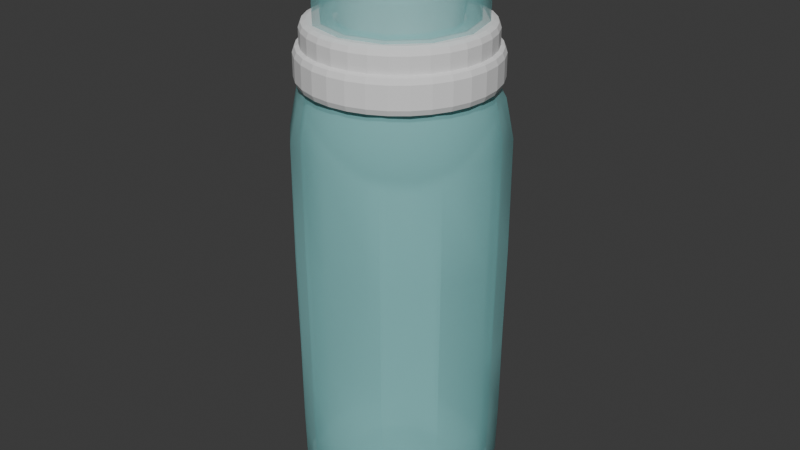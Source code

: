 # Source: banki.blend  (saved by Blender 5.1.30; exported with 4.5.12 LTS)
import bpy
from mathutils import Matrix  # noqa: F401  (used for matrix-valued properties, if any)

bpy.ops.wm.read_factory_settings(use_empty=True)
scene = bpy.context.scene
scene.name = 'Scene'

# ---- collections
col_collection = bpy.data.collections.new('Collection'); scene.collection.children.link(col_collection)

# ---- materials (node trees are filled in below, after node groups)
mat_material = bpy.data.materials.new('Material')
mat_material.alpha_threshold = 0.0
mat_material.use_backface_culling_lightprobe_volume = False
mat_material.roughness = 0.5
mat_material.line_color = (0.0, 0.0, 0.0, 1.0)

# ---- node groups
ng_smooth_by_angle = bpy.data.node_groups.new('Smooth by Angle', 'GeometryNodeTree')
_s = ng_smooth_by_angle.interface.new_socket(name='Mesh', in_out='OUTPUT', socket_type='NodeSocketGeometry')
_s = ng_smooth_by_angle.interface.new_socket(name='Mesh', in_out='INPUT', socket_type='NodeSocketGeometry')
_s = ng_smooth_by_angle.interface.new_socket(name='Angle', in_out='INPUT', socket_type='NodeSocketFloat')
_s.subtype = 'ANGLE'
_s.default_value = 0.5236
_s.min_value = 0.0
_s.max_value = 3.142
_s.description = 'Maximum face angle for smooth edges'
_s = ng_smooth_by_angle.interface.new_socket(name='Ignore Sharpness', in_out='INPUT', socket_type='NodeSocketBool')
_s.force_non_field = True
ng_smooth_by_angle.is_modifier = True
_N = ng_smooth_by_angle.nodes; _L = ng_smooth_by_angle.links
n0 = _N.new('GeometryNodeSetShadeSmooth'); n0.name = 'Set Shade Smooth'; n0.location = (120, -80)
n0.domain = 'EDGE'
n1 = _N.new('GeometryNodeSetShadeSmooth'); n1.name = 'Set Shade Smooth.001'; n1.location = (300, -80)
n2 = _N.new('NodeGroupOutput'); n2.name = 'Group Output'; n2.location = (480, -80)
n3 = _N.new('GeometryNodeInputMeshEdgeAngle'); n3.name = 'Edge Angle'; n3.location = (-440, -240)
n4 = _N.new('NodeGroupInput'); n4.name = 'Group Input'; n4.location = (-80, -80)
n5 = _N.new('GeometryNodeInputEdgeSmooth'); n5.name = 'Is Edge Smooth'; n5.location = (-260, -120)
n6 = _N.new('GeometryNodeInputShadeSmooth'); n6.name = 'Is Shade Smooth'; n6.location = (-440, -397)
n7 = _N.new('FunctionNodeCompare'); n7.name = 'Compare'; n7.location = (-260, -260)
n7.operation = 'LESS_EQUAL'
n7.inputs[6].default_value = (0.0, 0.0, 0.0, 0.0)
n7.inputs[7].default_value = (0.0, 0.0, 0.0, 0.0)
n8 = _N.new('FunctionNodeBooleanMath'); n8.name = 'Boolean Math.001'; n8.location = (-80, -260)
n9 = _N.new('NodeGroupInput'); n9.name = 'Group Input.001'; n9.location = (-440, -329)
n10 = _N.new('NodeGroupInput'); n10.name = 'Group Input.002'; n10.location = (-259, -189)
n11 = _N.new('FunctionNodeBooleanMath'); n11.name = 'Boolean Math'; n11.location = (-80, -149)
n11.operation = 'OR'
n12 = _N.new('FunctionNodeBooleanMath'); n12.name = 'Boolean Math.002'; n12.location = (-260, -380)
n12.operation = 'OR'
n13 = _N.new('NodeGroupInput'); n13.name = 'Group Input.003'; n13.location = (-440, -460)
_L.new(n3.outputs[0], n7.inputs[0])
_L.new(n1.outputs[0], n2.inputs[0])
_L.new(n9.outputs[1], n7.inputs[1])
_L.new(n7.outputs[0], n8.inputs[0])
_L.new(n4.outputs[0], n0.inputs[0])
_L.new(n0.outputs[0], n1.inputs[0])
_L.new(n8.outputs[0], n0.inputs[2])
_L.new(n10.outputs[2], n11.inputs[1])
_L.new(n5.outputs[0], n11.inputs[0])
_L.new(n11.outputs[0], n0.inputs[1])
_L.new(n13.outputs[2], n12.inputs[1])
_L.new(n6.outputs[0], n12.inputs[0])
_L.new(n12.outputs[0], n8.inputs[1])
n2.is_active_output = True

# ---- material node trees
mat_material.use_nodes = True; mat_material.node_tree.nodes.clear()
_N = mat_material.node_tree.nodes; _L = mat_material.node_tree.links
n0 = _N.new('ShaderNodeOutputMaterial'); n0.name = 'Material Output'; n0.location = (200, 100)
n1 = _N.new('ShaderNodeBsdfPrincipled'); n1.name = 'Principled BSDF'; n1.location = (-200, 100)
n1.inputs[0].default_value = (0.3559, 0.8, 0.8, 1.0)
n1.inputs[2].default_value = 1.0
n1.inputs[3].default_value = 1.0
n1.inputs[4].default_value = 0.3692
_L.new(n1.outputs[0], n0.inputs[0])
n0.is_active_output = True

# ---- world
world_world = bpy.data.worlds.new('World'); scene.world = world_world
world_world.use_nodes = True; world_world.node_tree.nodes.clear()
_N = world_world.node_tree.nodes; _L = world_world.node_tree.links
n0 = _N.new('ShaderNodeOutputWorld'); n0.name = 'World Output'; n0.location = (200, 100)
n1 = _N.new('ShaderNodeBackground'); n1.name = 'Background'; n1.location = (-200, 100)
n1.inputs[0].default_value = (0.05088, 0.05088, 0.05088, 1.0)
_L.new(n1.outputs[0], n0.inputs[0])
n0.is_active_output = True
world_world.color = (0.05088, 0.05088, 0.05088)
world_world.sun_shadow_jitter_overblur = 0.0

# ---- meshes
me_circle = bpy.data.meshes.new('Circle')
me_circle.from_pydata([(-6.054e-09, 7.451e-09, 0.04528), (-1.211e-08, -0.2083, 1.884), (-1.211e-08, -0.2762, 1.884), (-1.211e-08, -0.274, 1.739), (-1.211e-08, -0.2309, 1.739), (-1.211e-08, -0.2309, 1.664), (-1.211e-08, -0.2626, 1.598), (-1.211e-08, -0.3306, 1.519), (-1.211e-08, -0.3577, 1.383), (-1.211e-08, -0.3577, 0.9917), (-1.211e-08, -0.3532, 0.6521), (-1.211e-08, -0.3509, 0.3668), (-1.211e-08, -0.3464, 0.1811), (-1.211e-08, -0.3283, 0.1177), (-1.211e-08, -0.2241, 0.04528), (-0.1041, -0.1804, 1.884), (-0.1381, -0.2392, 1.884), (-0.137, -0.2373, 1.739), (-0.1155, -0.2, 1.739), (-0.1155, -0.2, 1.664), (-0.1313, -0.2275, 1.598), (-0.1653, -0.2863, 1.519), (-0.1789, -0.3098, 1.383), (-0.1789, -0.3098, 0.9917), (-0.1766, -0.3059, 0.6521), (-0.1755, -0.3039, 0.3668), (-0.1732, -0.3, 0.1811), (-0.1641, -0.2843, 0.1177), (-0.1121, -0.1941, 0.04528), (-0.1804, -0.1041, 1.884), (-0.2392, -0.1381, 1.884), (-0.2373, -0.137, 1.739), (-0.2, -0.1155, 1.739), (-0.2, -0.1155, 1.664), (-0.2275, -0.1313, 1.598), (-0.2863, -0.1653, 1.519), (-0.3098, -0.1789, 1.383), (-0.3098, -0.1789, 0.9917), (-0.3059, -0.1766, 0.6521), (-0.3039, -0.1755, 0.3668), (-0.3, -0.1732, 0.1811), (-0.2843, -0.1641, 0.1177), (-0.1941, -0.1121, 0.04528), (-0.2083, 0.0, 1.884), (-0.2762, 1.49e-08, 1.884), (-0.274, 7.451e-09, 1.739), (-0.2309, 1.49e-08, 1.739), (-0.2309, 1.49e-08, 1.664), (-0.2626, 7.451e-09, 1.598), (-0.3306, 2.98e-08, 1.519), (-0.3577, 1.49e-08, 1.383), (-0.3577, 1.49e-08, 0.9917), (-0.3532, 4.47e-08, 0.6521), (-0.3509, 1.49e-08, 0.3668), (-0.3464, 2.98e-08, 0.1811), (-0.3283, 0.0, 0.1177), (-0.2241, 2.235e-08, 0.04528), (-0.1804, 0.1041, 1.884), (-0.2392, 0.1381, 1.884), (-0.2373, 0.137, 1.739), (-0.2, 0.1155, 1.739), (-0.2, 0.1155, 1.664), (-0.2275, 0.1313, 1.598), (-0.2863, 0.1653, 1.519), (-0.3098, 0.1789, 1.383), (-0.3098, 0.1789, 0.9917), (-0.3059, 0.1766, 0.6521), (-0.3039, 0.1755, 0.3668), (-0.3, 0.1732, 0.1811), (-0.2843, 0.1641, 0.1177), (-0.1941, 0.1121, 0.04528), (-0.1041, 0.1804, 1.884), (-0.1381, 0.2392, 1.884), (-0.137, 0.2373, 1.739), (-0.1155, 0.2, 1.739), (-0.1155, 0.2, 1.664), (-0.1313, 0.2275, 1.598), (-0.1653, 0.2863, 1.519), (-0.1789, 0.3098, 1.383), (-0.1789, 0.3098, 0.9917), (-0.1766, 0.3059, 0.6521), (-0.1755, 0.3039, 0.3668), (-0.1732, 0.3, 0.1811), (-0.1641, 0.2843, 0.1177), (-0.1121, 0.1941, 0.04528), (2.235e-08, 0.2083, 1.884), (1.49e-08, 0.2762, 1.884), (7.451e-09, 0.274, 1.739), (2.235e-08, 0.2309, 1.739), (2.235e-08, 0.2309, 1.664), (7.451e-09, 0.2626, 1.598), (5.96e-08, 0.3306, 1.519), (0.0, 0.3577, 1.383), (0.0, 0.3577, 0.9917), (7.451e-08, 0.3532, 0.6521), (1.49e-08, 0.3509, 0.3668), (4.47e-08, 0.3464, 0.1811), (0.0, 0.3283, 0.1177), (3.725e-08, 0.2241, 0.04528), (0.1041, 0.1804, 1.884), (0.1381, 0.2392, 1.884), (0.137, 0.2373, 1.739), (0.1155, 0.2, 1.739), (0.1155, 0.2, 1.664), (0.1313, 0.2275, 1.598), (0.1653, 0.2863, 1.519), (0.1789, 0.3098, 1.383), (0.1789, 0.3098, 0.9917), (0.1766, 0.3059, 0.6521), (0.1755, 0.3039, 0.3668), (0.1732, 0.3, 0.1811), (0.1641, 0.2843, 0.1177), (0.1121, 0.1941, 0.04528), (0.1804, 0.1041, 1.884), (0.2392, 0.1381, 1.884), (0.2373, 0.137, 1.739), (0.2, 0.1155, 1.739), (0.2, 0.1155, 1.664), (0.2275, 0.1313, 1.598), (0.2863, 0.1653, 1.519), (0.3098, 0.1789, 1.383), (0.3098, 0.1789, 0.9917), (0.3059, 0.1766, 0.6521), (0.3039, 0.1755, 0.3668), (0.3, 0.1732, 0.1811), (0.2843, 0.1641, 0.1177), (0.1941, 0.1121, 0.04528), (0.2083, -1.49e-08, 1.884), (0.2762, 2.235e-08, 1.884), (0.274, 2.98e-08, 1.739), (0.2309, -2.235e-08, 1.739), (0.2309, -2.235e-08, 1.664), (0.2626, 2.98e-08, 1.598), (0.3306, -4.47e-08, 1.519), (0.3577, 4.47e-08, 1.383), (0.3577, 4.47e-08, 0.9917), (0.3532, -2.98e-08, 0.6521), (0.3509, 0.0, 0.3668), (0.3464, -2.98e-08, 0.1811), (0.3283, 1.49e-08, 0.1177), (0.2241, -1.49e-08, 0.04528), (0.1804, -0.1041, 1.884), (0.2392, -0.1381, 1.884), (0.2373, -0.137, 1.739), (0.2, -0.1155, 1.739), (0.2, -0.1155, 1.664), (0.2275, -0.1313, 1.598), (0.2863, -0.1653, 1.519), (0.3098, -0.1789, 1.383), (0.3098, -0.1789, 0.9917), (0.3059, -0.1766, 0.6521), (0.3039, -0.1755, 0.3668), (0.3, -0.1732, 0.1811), (0.2843, -0.1641, 0.1177), (0.1941, -0.1121, 0.04528), (0.1041, -0.1804, 1.884), (0.1381, -0.2392, 1.884), (0.137, -0.2373, 1.739), (0.1155, -0.2, 1.739), (0.1155, -0.2, 1.664), (0.1313, -0.2275, 1.598), (0.1653, -0.2863, 1.519), (0.1789, -0.3098, 1.383), (0.1789, -0.3098, 0.9917), (0.1766, -0.3059, 0.6521), (0.1755, -0.3039, 0.3668), (0.1732, -0.3, 0.1811), (0.1641, -0.2843, 0.1177), (0.1121, -0.1941, 0.04528)], [], [(11, 10, 24, 25), (4, 3, 17, 18), (12, 11, 25, 26), (5, 4, 18, 19), (13, 12, 26, 27), (6, 5, 19, 20), (14, 13, 27, 28), (7, 6, 20, 21), (0, 14, 28), (8, 7, 21, 22), (9, 8, 22, 23), (2, 1, 15, 16), (10, 9, 23, 24), (3, 2, 16, 17), (26, 25, 39, 40), (19, 18, 32, 33), (27, 26, 40, 41), (20, 19, 33, 34), (28, 27, 41, 42), (21, 20, 34, 35), (0, 28, 42), (22, 21, 35, 36), (23, 22, 36, 37), (16, 15, 29, 30), (24, 23, 37, 38), (17, 16, 30, 31), (25, 24, 38, 39), (18, 17, 31, 32), (33, 32, 46, 47), (41, 40, 54, 55), (34, 33, 47, 48), (42, 41, 55, 56), (35, 34, 48, 49), (0, 42, 56), (36, 35, 49, 50), (37, 36, 50, 51), (30, 29, 43, 44), (38, 37, 51, 52), (31, 30, 44, 45), (39, 38, 52, 53), (32, 31, 45, 46), (40, 39, 53, 54), (55, 54, 68, 69), (48, 47, 61, 62), (56, 55, 69, 70), (49, 48, 62, 63), (0, 56, 70), (50, 49, 63, 64), (51, 50, 64, 65), (44, 43, 57, 58), (52, 51, 65, 66), (45, 44, 58, 59), (53, 52, 66, 67), (46, 45, 59, 60), (54, 53, 67, 68), (47, 46, 60, 61), (62, 61, 75, 76), (70, 69, 83, 84), (63, 62, 76, 77), (0, 70, 84), (64, 63, 77, 78), (65, 64, 78, 79), (58, 57, 71, 72), (66, 65, 79, 80), (59, 58, 72, 73), (67, 66, 80, 81), (60, 59, 73, 74), (68, 67, 81, 82), (61, 60, 74, 75), (69, 68, 82, 83), (84, 83, 97, 98), (77, 76, 90, 91), (0, 84, 98), (78, 77, 91, 92), (79, 78, 92, 93), (72, 71, 85, 86), (80, 79, 93, 94), (73, 72, 86, 87), (81, 80, 94, 95), (74, 73, 87, 88), (82, 81, 95, 96), (75, 74, 88, 89), (83, 82, 96, 97), (76, 75, 89, 90), (0, 98, 112), (92, 91, 105, 106), (93, 92, 106, 107), (86, 85, 99, 100), (94, 93, 107, 108), (87, 86, 100, 101), (95, 94, 108, 109), (88, 87, 101, 102), (96, 95, 109, 110), (89, 88, 102, 103), (97, 96, 110, 111), (90, 89, 103, 104), (98, 97, 111, 112), (91, 90, 104, 105), (106, 105, 119, 120), (107, 106, 120, 121), (100, 99, 113, 114), (108, 107, 121, 122), (101, 100, 114, 115), (109, 108, 122, 123), (102, 101, 115, 116), (110, 109, 123, 124), (103, 102, 116, 117), (111, 110, 124, 125), (104, 103, 117, 118), (112, 111, 125, 126), (105, 104, 118, 119), (0, 112, 126), (121, 120, 134, 135), (114, 113, 127, 128), (122, 121, 135, 136), (115, 114, 128, 129), (123, 122, 136, 137), (116, 115, 129, 130), (124, 123, 137, 138), (117, 116, 130, 131), (125, 124, 138, 139), (118, 117, 131, 132), (126, 125, 139, 140), (119, 118, 132, 133), (0, 126, 140), (120, 119, 133, 134), (135, 134, 148, 149), (128, 127, 141, 142), (136, 135, 149, 150), (129, 128, 142, 143), (137, 136, 150, 151), (130, 129, 143, 144), (138, 137, 151, 152), (131, 130, 144, 145), (139, 138, 152, 153), (132, 131, 145, 146), (140, 139, 153, 154), (133, 132, 146, 147), (0, 140, 154), (134, 133, 147, 148), (150, 149, 163, 164), (143, 142, 156, 157), (151, 150, 164, 165), (144, 143, 157, 158), (152, 151, 165, 166), (145, 144, 158, 159), (153, 152, 166, 167), (146, 145, 159, 160), (154, 153, 167, 168), (147, 146, 160, 161), (0, 154, 168), (148, 147, 161, 162), (149, 148, 162, 163), (142, 141, 155, 156), (157, 156, 2, 3), (165, 164, 10, 11), (158, 157, 3, 4), (166, 165, 11, 12), (159, 158, 4, 5), (167, 166, 12, 13), (160, 159, 5, 6), (168, 167, 13, 14), (161, 160, 6, 7), (0, 168, 14), (162, 161, 7, 8), (163, 162, 8, 9), (156, 155, 1, 2), (164, 163, 9, 10)])
me_circle.polygons.foreach_set('use_smooth', [True] * 168)
_uv = me_circle.uv_layers.new(name='UVMap')
_uv.uv.foreach_set('vector', [0.0, 0.0, 0.0, 0.0, 0.0, 0.0, 0.0, 0.0, 0.0, 0.0, 0.0, 0.0, 0.0, 0.0, 0.0, 0.0, 0.0, 0.0, 0.0, 0.0, 0.0, 0.0, 0.0, 0.0, 0.0, 0.0, 0.0, 0.0, 0.0, 0.0, 0.0, 0.0, 0.0, 0.0, 0.0, 0.0, 0.0, 0.0, 0.0, 0.0, 0.0, 0.0, 0.0, 0.0, 0.0, 0.0, 0.0, 0.0, 0.0, 0.0, 0.0, 0.0, 0.0, 0.0, 0.0, 0.0, 0.0, 0.0, 0.0, 0.0, 0.0, 0.0, 0.0, 0.0, 0.0, 0.0, 0.0, 0.0, 0.0, 0.0, 0.0, 0.0, 0.0, 0.0, 0.0, 0.0, 0.0, 0.0, 0.0, 0.0, 0.0, 0.0, 0.0, 0.0, 0.0, 0.0, 0.0, 0.0, 0.0, 0.0, 0.0, 0.0, 0.0, 0.0, 0.0, 0.0, 0.0, 0.0, 0.0, 0.0, 0.0, 0.0, 0.0, 0.0, 0.0, 0.0, 0.0, 0.0, 0.0, 0.0, 0.0, 0.0, 0.0, 0.0, 0.0, 0.0, 0.0, 0.0, 0.0, 0.0, 0.0, 0.0, 0.0, 0.0, 0.0, 0.0, 0.0, 0.0, 0.0, 0.0, 0.0, 0.0, 0.0, 0.0, 0.0, 0.0, 0.0, 0.0, 0.0, 0.0, 0.0, 0.0, 0.0, 0.0, 0.0, 0.0, 0.0, 0.0, 0.0, 0.0, 0.0, 0.0, 0.0, 0.0, 0.0, 0.0, 0.0, 0.0, 0.0, 0.0, 0.0, 0.0, 0.0, 0.0, 0.0, 0.0, 0.0, 0.0, 0.0, 0.0, 0.0, 0.0, 0.0, 0.0, 0.0, 0.0, 0.0, 0.0, 0.0, 0.0, 0.0, 0.0, 0.0, 0.0, 0.0, 0.0, 0.0, 0.0, 0.0, 0.0, 0.0, 0.0, 0.0, 0.0, 0.0, 0.0, 0.0, 0.0, 0.0, 0.0, 0.0, 0.0, 0.0, 0.0, 0.0, 0.0, 0.0, 0.0, 0.0, 0.0, 0.0, 0.0, 0.0, 0.0, 0.0, 0.0, 0.0, 0.0, 0.0, 0.0, 0.0, 0.0, 0.0, 0.0, 0.0, 0.0, 0.0, 0.0, 0.0, 0.0, 0.0, 0.0, 0.0, 0.0, 0.0, 0.0, 0.0, 0.0, 0.0, 0.0, 0.0, 0.0, 0.0, 0.0, 0.0, 0.0, 0.0, 0.0, 0.0, 0.0, 0.0, 0.0, 0.0, 0.0, 0.0, 0.0, 0.0, 0.0, 0.0, 0.0, 0.0, 0.0, 0.0, 0.0, 0.0, 0.0, 0.0, 0.0, 0.0, 0.0, 0.0, 0.0, 0.0, 0.0, 0.0, 0.0, 0.0, 0.0, 0.0, 0.0, 0.0, 0.0, 0.0, 0.0, 0.0, 0.0, 0.0, 0.0, 0.0, 0.0, 0.0, 0.0, 0.0, 0.0, 0.0, 0.0, 0.0, 0.0, 0.0, 0.0, 0.0, 0.0, 0.0, 0.0, 0.0, 0.0, 0.0, 0.0, 0.0, 0.0, 0.0, 0.0, 0.0, 0.0, 0.0, 0.0, 0.0, 0.0, 0.0, 0.0, 0.0, 0.0, 0.0, 0.0, 0.0, 0.0, 0.0, 0.0, 0.0, 0.0, 0.0, 0.0, 0.0, 0.0, 0.0, 0.0, 0.0, 0.0, 0.0, 0.0, 0.0, 0.0, 0.0, 0.0, 0.0, 0.0, 0.0, 0.0, 0.0, 0.0, 0.0, 0.0, 0.0, 0.0, 0.0, 0.0, 0.0, 0.0, 0.0, 0.0, 0.0, 0.0, 0.0, 0.0, 0.0, 0.0, 0.0, 0.0, 0.0, 0.0, 0.0, 0.0, 0.0, 0.0, 0.0, 0.0, 0.0, 0.0, 0.0, 0.0, 0.0, 0.0, 0.0, 0.0, 0.0, 0.0, 0.0, 0.0, 0.0, 0.0, 0.0, 0.0, 0.0, 0.0, 0.0, 0.0, 0.0, 0.0, 0.0, 0.0, 0.0, 0.0, 0.0, 0.0, 0.0, 0.0, 0.0, 0.0, 0.0, 0.0, 0.0, 0.0, 0.0, 0.0, 0.0, 0.0, 0.0, 0.0, 0.0, 0.0, 0.0, 0.0, 0.0, 0.0, 0.0, 0.0, 0.0, 0.0, 0.0, 0.0, 0.0, 0.0, 0.0, 0.0, 0.0, 0.0, 0.0, 0.0, 0.0, 0.0, 0.0, 0.0, 0.0, 0.0, 0.0, 0.0, 0.0, 0.0, 0.0, 0.0, 0.0, 0.0, 0.0, 0.0, 0.0, 0.0, 0.0, 0.0, 0.0, 0.0, 0.0, 0.0, 0.0, 0.0, 0.0, 0.0, 0.0, 0.0, 0.0, 0.0, 0.0, 0.0, 0.0, 0.0, 0.0, 0.0, 0.0, 0.0, 0.0, 0.0, 0.0, 0.0, 0.0, 0.0, 0.0, 0.0, 0.0, 0.0, 0.0, 0.0, 0.0, 0.0, 0.0, 0.0, 0.0, 0.0, 0.0, 0.0, 0.0, 0.0, 0.0, 0.0, 0.0, 0.0, 0.0, 0.0, 0.0, 0.0, 0.0, 0.0, 0.0, 0.0, 0.0, 0.0, 0.0, 0.0, 0.0, 0.0, 0.0, 0.0, 0.0, 0.0, 0.0, 0.0, 0.0, 0.0, 0.0, 0.0, 0.0, 0.0, 0.0, 0.0, 0.0, 0.0, 0.0, 0.0, 0.0, 0.0, 0.0, 0.0, 0.0, 0.0, 0.0, 0.0, 0.0, 0.0, 0.0, 0.0, 0.0, 0.0, 0.0, 0.0, 0.0, 0.0, 0.0, 0.0, 0.0, 0.0, 0.0, 0.0, 0.0, 0.0, 0.0, 0.0, 0.0, 0.0, 0.0, 0.0, 0.0, 0.0, 0.0, 0.0, 0.0, 0.0, 0.0, 0.0, 0.0, 0.0, 0.0, 0.0, 0.0, 0.0, 0.0, 0.0, 0.0, 0.0, 0.0, 0.0, 0.0, 0.0, 0.0, 0.0, 0.0, 0.0, 0.0, 0.0, 0.0, 0.0, 0.0, 0.0, 0.0, 0.0, 0.0, 0.0, 0.0, 0.0, 0.0, 0.0, 0.0, 0.0, 0.0, 0.0, 0.0, 0.0, 0.0, 0.0, 0.0, 0.0, 0.0, 0.0, 0.0, 0.0, 0.0, 0.0, 0.0, 0.0, 0.0, 0.0, 0.0, 0.0, 0.0, 0.0, 0.0, 0.0, 0.0, 0.0, 0.0, 0.0, 0.0, 0.0, 0.0, 0.0, 0.0, 0.0, 0.0, 0.0, 0.0, 0.0, 0.0, 0.0, 0.0, 0.0, 0.0, 0.0, 0.0, 0.0, 0.0, 0.0, 0.0, 0.0, 0.0, 0.0, 0.0, 0.0, 0.0, 0.0, 0.0, 0.0, 0.0, 0.0, 0.0, 0.0, 0.0, 0.0, 0.0, 0.0, 0.0, 0.0, 0.0, 0.0, 0.0, 0.0, 0.0, 0.0, 0.0, 0.0, 0.0, 0.0, 0.0, 0.0, 0.0, 0.0, 0.0, 0.0, 0.0, 0.0, 0.0, 0.0, 0.0, 0.0, 0.0, 0.0, 0.0, 0.0, 0.0, 0.0, 0.0, 0.0, 0.0, 0.0, 0.0, 0.0, 0.0, 0.0, 0.0, 0.0, 0.0, 0.0, 0.0, 0.0, 0.0, 0.0, 0.0, 0.0, 0.0, 0.0, 0.0, 0.0, 0.0, 0.0, 0.0, 0.0, 0.0, 0.0, 0.0, 0.0, 0.0, 0.0, 0.0, 0.0, 0.0, 0.0, 0.0, 0.0, 0.0, 0.0, 0.0, 0.0, 0.0, 0.0, 0.0, 0.0, 0.0, 0.0, 0.0, 0.0, 0.0, 0.0, 0.0, 0.0, 0.0, 0.0, 0.0, 0.0, 0.0, 0.0, 0.0, 0.0, 0.0, 0.0, 0.0, 0.0, 0.0, 0.0, 0.0, 0.0, 0.0, 0.0, 0.0, 0.0, 0.0, 0.0, 0.0, 0.0, 0.0, 0.0, 0.0, 0.0, 0.0, 0.0, 0.0, 0.0, 0.0, 0.0, 0.0, 0.0, 0.0, 0.0, 0.0, 0.0, 0.0, 0.0, 0.0, 0.0, 0.0, 0.0, 0.0, 0.0, 0.0, 0.0, 0.0, 0.0, 0.0, 0.0, 0.0, 0.0, 0.0, 0.0, 0.0, 0.0, 0.0, 0.0, 0.0, 0.0, 0.0, 0.0, 0.0, 0.0, 0.0, 0.0, 0.0, 0.0, 0.0, 0.0, 0.0, 0.0, 0.0, 0.0, 0.0, 0.0, 0.0, 0.0, 0.0, 0.0, 0.0, 0.0, 0.0, 0.0, 0.0, 0.0, 0.0, 0.0, 0.0, 0.0, 0.0, 0.0, 0.0, 0.0, 0.0, 0.0, 0.0, 0.0, 0.0, 0.0, 0.0, 0.0, 0.0, 0.0, 0.0, 0.0, 0.0, 0.0, 0.0, 0.0, 0.0, 0.0, 0.0, 0.0, 0.0, 0.0, 0.0, 0.0, 0.0, 0.0, 0.0, 0.0, 0.0, 0.0, 0.0, 0.0, 0.0, 0.0, 0.0, 0.0, 0.0, 0.0, 0.0, 0.0, 0.0, 0.0, 0.0, 0.0, 0.0, 0.0, 0.0, 0.0, 0.0, 0.0, 0.0, 0.0, 0.0, 0.0, 0.0, 0.0, 0.0, 0.0, 0.0, 0.0, 0.0, 0.0, 0.0, 0.0, 0.0, 0.0, 0.0, 0.0, 0.0, 0.0, 0.0, 0.0, 0.0, 0.0, 0.0, 0.0, 0.0, 0.0, 0.0, 0.0, 0.0, 0.0, 0.0, 0.0, 0.0, 0.0, 0.0, 0.0, 0.0, 0.0, 0.0, 0.0, 0.0, 0.0, 0.0, 0.0, 0.0, 0.0, 0.0, 0.0, 0.0, 0.0, 0.0, 0.0, 0.0, 0.0, 0.0, 0.0, 0.0, 0.0, 0.0, 0.0, 0.0, 0.0, 0.0, 0.0, 0.0, 0.0, 0.0, 0.0, 0.0, 0.0, 0.0, 0.0, 0.0, 0.0, 0.0, 0.0, 0.0, 0.0, 0.0, 0.0, 0.0, 0.0, 0.0, 0.0, 0.0, 0.0, 0.0, 0.0, 0.0, 0.0, 0.0, 0.0, 0.0, 0.0, 0.0, 0.0, 0.0, 0.0, 0.0, 0.0, 0.0, 0.0, 0.0, 0.0, 0.0, 0.0, 0.0, 0.0, 0.0, 0.0, 0.0, 0.0, 0.0, 0.0, 0.0, 0.0, 0.0, 0.0, 0.0, 0.0, 0.0, 0.0, 0.0, 0.0, 0.0, 0.0, 0.0, 0.0, 0.0, 0.0, 0.0, 0.0, 0.0, 0.0, 0.0, 0.0, 0.0, 0.0, 0.0, 0.0, 0.0, 0.0, 0.0, 0.0, 0.0, 0.0, 0.0, 0.0, 0.0, 0.0, 0.0, 0.0, 0.0, 0.0, 0.0, 0.0, 0.0, 0.0, 0.0, 0.0, 0.0, 0.0, 0.0, 0.0, 0.0, 0.0, 0.0, 0.0, 0.0, 0.0, 0.0, 0.0, 0.0, 0.0, 0.0, 0.0, 0.0, 0.0, 0.0, 0.0, 0.0, 0.0, 0.0, 0.0, 0.0, 0.0, 0.0, 0.0, 0.0, 0.0, 0.0, 0.0, 0.0, 0.0, 0.0, 0.0, 0.0, 0.0, 0.0, 0.0, 0.0, 0.0, 0.0, 0.0, 0.0, 0.0, 0.0, 0.0, 0.0, 0.0, 0.0, 0.0, 0.0, 0.0, 0.0, 0.0, 0.0, 0.0, 0.0, 0.0, 0.0, 0.0, 0.0, 0.0, 0.0, 0.0, 0.0, 0.0, 0.0, 0.0, 0.0, 0.0, 0.0, 0.0, 0.0, 0.0, 0.0, 0.0, 0.0, 0.0, 0.0, 0.0, 0.0, 0.0, 0.0, 0.0, 0.0, 0.0, 0.0, 0.0, 0.0, 0.0, 0.0, 0.0, 0.0, 0.0, 0.0, 0.0, 0.0, 0.0, 0.0, 0.0, 0.0, 0.0, 0.0, 0.0, 0.0, 0.0, 0.0, 0.0, 0.0, 0.0, 0.0, 0.0, 0.0, 0.0, 0.0, 0.0, 0.0, 0.0, 0.0, 0.0, 0.0, 0.0, 0.0, 0.0, 0.0, 0.0, 0.0, 0.0, 0.0, 0.0, 0.0, 0.0, 0.0, 0.0, 0.0, 0.0, 0.0, 0.0, 0.0, 0.0, 0.0, 0.0, 0.0, 0.0, 0.0, 0.0, 0.0, 0.0, 0.0, 0.0, 0.0, 0.0, 0.0, 0.0, 0.0, 0.0, 0.0, 0.0, 0.0, 0.0, 0.0, 0.0, 0.0, 0.0, 0.0, 0.0, 0.0, 0.0, 0.0, 0.0, 0.0, 0.0, 0.0, 0.0, 0.0, 0.0, 0.0, 0.0, 0.0, 0.0, 0.0, 0.0, 0.0, 0.0, 0.0, 0.0, 0.0, 0.0, 0.0, 0.0, 0.0, 0.0, 0.0, 0.0, 0.0, 0.0, 0.0, 0.0, 0.0, 0.0, 0.0, 0.0, 0.0, 0.0, 0.0, 0.0, 0.0, 0.0, 0.0, 0.0, 0.0, 0.0, 0.0, 0.0, 0.0, 0.0, 0.0, 0.0, 0.0, 0.0, 0.0, 0.0, 0.0, 0.0, 0.0, 0.0, 0.0, 0.0, 0.0, 0.0, 0.0, 0.0, 0.0, 0.0, 0.0, 0.0, 0.0, 0.0, 0.0, 0.0, 0.0, 0.0, 0.0, 0.0, 0.0, 0.0, 0.0, 0.0])
me_circle.materials.append(mat_material)
me_circle.update()
me_cylinder = bpy.data.meshes.new('Cylinder')
me_cylinder.from_pydata([(0.0, 1.0, -1.0), (1.538e-09, 1.242, 0.9405), (0.5, 0.866, -1.0), (0.621, 1.076, 0.9405), (0.866, 0.5, -1.0), (1.076, 0.621, 0.9405), (1.0, 0.0, -1.0), (1.242, 0.0, 0.9405), (0.866, -0.5, -1.0), (1.076, -0.621, 0.9405), (0.5, -0.866, -1.0), (0.621, -1.076, 0.9405), (0.0, -1.0, -1.0), (1.538e-09, -1.242, 0.9405), (-0.5, -0.866, -1.0), (-0.621, -1.076, 0.9405), (-0.866, -0.5, -1.0), (-1.076, -0.621, 0.9405), (-1.0, 0.0, -1.0), (-1.242, 0.0, 0.9405), (-0.866, 0.5, -1.0), (-1.076, 0.621, 0.9405), (-0.5, 0.866, -1.0), (-0.621, 1.076, 0.9405)], [], [(0, 1, 3, 2), (2, 3, 5, 4), (4, 5, 7, 6), (6, 7, 9, 8), (8, 9, 11, 10), (10, 11, 13, 12), (12, 13, 15, 14), (14, 15, 17, 16), (16, 17, 19, 18), (18, 19, 21, 20), (3, 1, 23, 21, 19, 17, 15, 13, 11, 9, 7, 5), (20, 21, 23, 22), (22, 23, 1, 0), (0, 2, 4, 6, 8, 10, 12, 14, 16, 18, 20, 22)])
me_cylinder.polygons.foreach_set('use_smooth', [True] * 14)
_uv = me_cylinder.uv_layers.new(name='UVMap')
_uv.uv.foreach_set('vector', [1.0, 0.5, 1.0, 1.0, 0.9167, 1.0, 0.9167, 0.5, 0.9167, 0.5, 0.9167, 1.0, 0.8333, 1.0, 0.8333, 0.5, 0.8333, 0.5, 0.8333, 1.0, 0.75, 1.0, 0.75, 0.5, 0.75, 0.5, 0.75, 1.0, 0.6667, 1.0, 0.6667, 0.5, 0.6667, 0.5, 0.6667, 1.0, 0.5833, 1.0, 0.5833, 0.5, 0.5833, 0.5, 0.5833, 1.0, 0.5, 1.0, 0.5, 0.5, 0.5, 0.5, 0.5, 1.0, 0.4167, 1.0, 0.4167, 0.5, 0.4167, 0.5, 0.4167, 1.0, 0.3333, 1.0, 0.3333, 0.5, 0.3333, 0.5, 0.3333, 1.0, 0.25, 1.0, 0.25, 0.5, 0.25, 0.5, 0.25, 1.0, 0.1667, 1.0, 0.1667, 0.5, 0.37, 0.4578, 0.25, 0.49, 0.13, 0.4578, 0.04215, 0.37, 0.01, 0.25, 0.04215, 0.13, 0.13, 0.04215, 0.25, 0.01, 0.37, 0.04215, 0.4578, 0.13, 0.49, 0.25, 0.4578, 0.37, 0.1667, 0.5, 0.1667, 1.0, 0.08333, 1.0, 0.08333, 0.5, 0.08333, 0.5, 0.08333, 1.0, 7.451e-08, 1.0, 7.451e-08, 0.5, 0.75, 0.49, 0.87, 0.4578, 0.9578, 0.37, 0.99, 0.25, 0.9578, 0.13, 0.87, 0.04215, 0.75, 0.01, 0.63, 0.04215, 0.5422, 0.13, 0.51, 0.25, 0.5422, 0.37, 0.63, 0.4578])
me_cylinder.update()
me_circle_001 = bpy.data.meshes.new('Circle.001')
me_circle_001.from_pydata([(7.201e-10, 1.046, 0.02773), (-0.204, 1.026, 0.02773), (-0.4002, 0.9661, 0.02773), (-0.581, 0.8695, 0.02773), (-0.7394, 0.7394, 0.02773), (-0.8695, 0.581, 0.02773), (-0.9661, 0.4002, 0.02773), (-1.026, 0.204, 0.02773), (-1.046, 0.0, 0.02773), (-1.026, -0.204, 0.02773), (-0.9661, -0.4002, 0.02773), (-0.8695, -0.581, 0.02773), (-0.7394, -0.7394, 0.02773), (-0.581, -0.8695, 0.02773), (-0.4002, -0.9661, 0.02773), (-0.204, -1.026, 0.02773), (7.201e-10, -1.046, 0.02773), (0.204, -1.026, 0.02773), (0.4002, -0.9661, 0.02773), (0.581, -0.8695, 0.02773), (0.7394, -0.7394, 0.02773), (0.8695, -0.581, 0.02773), (0.9661, -0.4002, 0.02773), (1.026, -0.204, 0.02773), (1.046, 0.0, 0.02773), (1.026, 0.204, 0.02773), (0.9661, 0.4002, 0.02773), (0.8695, 0.581, 0.02773), (0.7394, 0.7394, 0.02773), (0.581, 0.8695, 0.02773), (0.4002, 0.9661, 0.02773), (0.204, 1.026, 0.02773)], [(1, 0), (2, 1), (3, 2), (4, 3), (5, 4), (6, 5), (7, 6), (8, 7), (9, 8), (10, 9), (11, 10), (12, 11), (13, 12), (14, 13), (15, 14), (16, 15), (17, 16), (18, 17), (19, 18), (20, 19), (21, 20), (22, 21), (23, 22), (24, 23), (25, 24), (26, 25), (27, 26), (28, 27), (29, 28), (30, 29), (31, 30), (0, 31)], [])
_uv = me_circle_001.uv_layers.new(name='UVMap')
_uv.uv.foreach_set('vector', [])
me_circle_001.update()

# ---- objects
ob_empty = bpy.data.objects.new('Empty', None)
ob_circle = bpy.data.objects.new('Circle', me_circle)
ob_cylinder = bpy.data.objects.new('Cylinder', me_cylinder)
ob_circle_001 = bpy.data.objects.new('Circle.001', me_circle_001)
ob_circle_002 = bpy.data.objects.new('Circle.002', me_circle_001)

# ---- transforms, parenting, visibility, modifiers, constraints
ob_empty.location = (0.0, 0.0, 1.042)
ob_empty.rotation_euler = (1.571, -0.0, 1.571)
ob_empty.empty_display_type = 'IMAGE'
ob_empty.empty_display_size = 5.0
ob_circle.location = (0.0, 0.06642, 0.0)
_m = ob_circle.modifiers.new('Solidify', 'SOLIDIFY')
_m.thickness = 0.033
_m = ob_circle.modifiers.new('Smooth by Angle', 'NODES')
_m.node_group = ng_smooth_by_angle
_m.use_pin_to_last = True
_m.show_group_selector = False
ob_cylinder.location = (0.0, 0.06642, 1.885)
ob_cylinder.scale = (0.1846, 0.1846, 0.1846)
_m = ob_cylinder.modifiers.new('Smooth by Angle', 'NODES')
_m.node_group = ng_smooth_by_angle
_m.use_pin_to_last = True
_m.show_group_selector = False
ob_circle_001.location = (0.0, 0.06494, 1.69)
ob_circle_001.scale = (0.2366, 0.2366, 0.2366)
_m = ob_circle_001.modifiers.new('Skin', 'SKIN')
_m = ob_circle_001.modifiers.new('Bevel', 'BEVEL')
_m.segments = 2
ob_circle_002.location = (0.0, 0.06494, 1.61)
ob_circle_002.scale = (0.2528, 0.2528, 0.2528)
_m = ob_circle_002.modifiers.new('Skin', 'SKIN')
_m = ob_circle_002.modifiers.new('Bevel', 'BEVEL')
_m.segments = 2

# ---- collection membership
col_collection.objects.link(ob_empty)
col_collection.objects.link(ob_circle)
col_collection.objects.link(ob_cylinder)
col_collection.objects.link(ob_circle_001)
col_collection.objects.link(ob_circle_002)

# ---- scene / render settings (as saved in the file)
scene.frame_start = 1; scene.frame_end = 250; scene.frame_set(1)
scene.render.engine = 'BLENDER_EEVEE_NEXT'
scene.render.bake_bias = 0.0
scene.render.bake_samples = 0
scene.cycles.sampling_pattern = 'TABULATED_SOBOL'
scene.eevee.use_volume_custom_range = False
bpy.context.view_layer.update()

# ---- added for rendering (the .blend has no active camera and no usable light): camera, sun
cam_auto = bpy.data.cameras.new('AutoCamera')
cam_auto.lens = 50.0
cam_auto.sensor_width = 36.0
cam_auto.clip_end = 1000.0
ob_auto_camera = bpy.data.objects.new('AutoCamera', cam_auto)
scene.collection.objects.link(ob_auto_camera)
ob_auto_camera.location = (2.08473, -2.43526, 2.7197)
ob_auto_camera.rotation_euler = (1.09748, -7.21219e-08, 0.694738)
scene.camera = ob_auto_camera
light_auto_sun = bpy.data.lights.new('AutoSun', 'SUN')
light_auto_sun.energy = 3.0
light_auto_sun.angle = 0.0523599
ob_auto_sun = bpy.data.objects.new('AutoSun', light_auto_sun)
scene.collection.objects.link(ob_auto_sun)
ob_auto_sun.rotation_euler = (0.872665, 0.174533, 0.523599)
bpy.context.view_layer.update()
